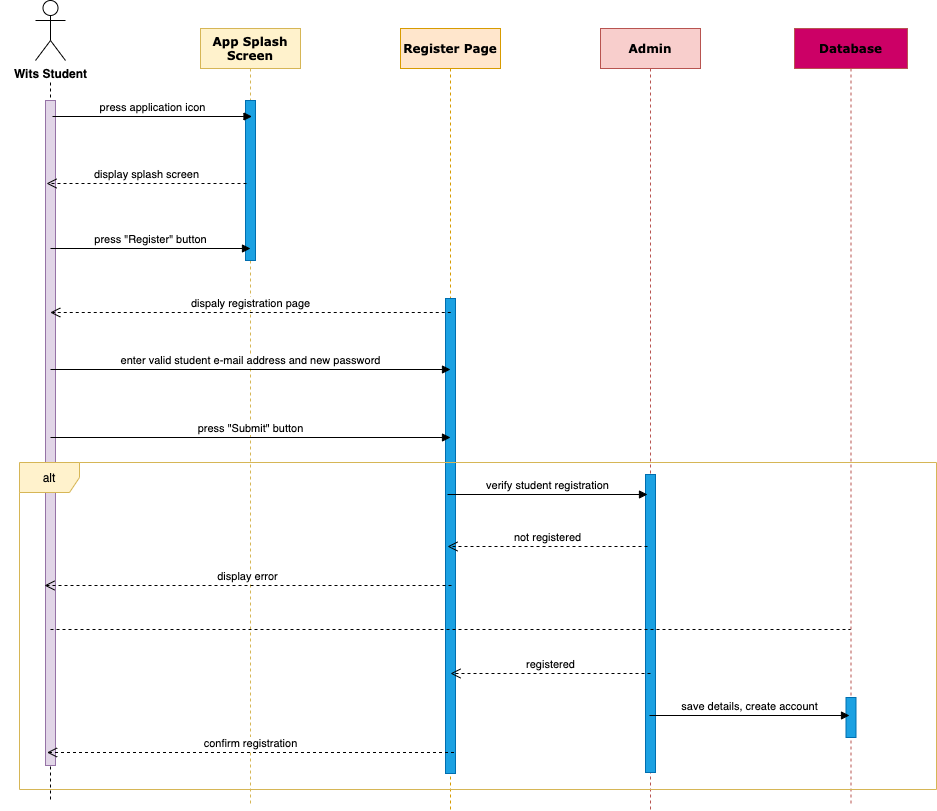

The diagram above was exported from draw.io. Its source (the exported page's mxGraphModel, read from the mxfile embedded in the PNG):
<mxGraphModel dx="1426" dy="777" grid="0" gridSize="10" guides="1" tooltips="1" connect="1" arrows="1" fold="1" page="1" pageScale="1" pageWidth="1100" pageHeight="850" background="#ffffff" math="0" shadow="0">
  <root>
    <mxCell id="0" />
    <mxCell id="1" parent="0" />
    <mxCell id="7baba1c4bc27f4b0-2" value="App Splash Screen" style="shape=umlLifeline;perimeter=lifelinePerimeter;whiteSpace=wrap;html=1;container=1;collapsible=0;recursiveResize=0;outlineConnect=0;rounded=0;shadow=0;comic=0;labelBackgroundColor=none;strokeWidth=1;fontFamily=Verdana;fontSize=12;align=center;glass=0;fontStyle=1;fillColor=#fff2cc;strokeColor=#d6b656;" parent="1" vertex="1">
      <mxGeometry x="250" y="68" width="100" height="778" as="geometry" />
    </mxCell>
    <mxCell id="M6ArGP8SbRO4zzzGZR3l-37" value="" style="html=1;points=[];perimeter=orthogonalPerimeter;rounded=0;shadow=0;glass=0;fillColor=#1ba1e2;strokeColor=#006EAF;fontColor=#ffffff;" parent="7baba1c4bc27f4b0-2" vertex="1">
      <mxGeometry x="45" y="72" width="10" height="160" as="geometry" />
    </mxCell>
    <mxCell id="7baba1c4bc27f4b0-3" value="Register Page" style="shape=umlLifeline;perimeter=lifelinePerimeter;whiteSpace=wrap;html=1;container=1;collapsible=0;recursiveResize=0;outlineConnect=0;rounded=0;shadow=0;comic=0;labelBackgroundColor=none;strokeWidth=1;fontFamily=Verdana;fontSize=12;align=center;fontStyle=1;fillColor=#ffe6cc;strokeColor=#d79b00;" parent="1" vertex="1">
      <mxGeometry x="450" y="68" width="100" height="782" as="geometry" />
    </mxCell>
    <mxCell id="B7Urh4pHPIIZYlhjIYP9-6" value="" style="html=1;points=[];perimeter=orthogonalPerimeter;rounded=0;shadow=0;glass=0;fillColor=#1ba1e2;strokeColor=#006EAF;fontColor=#ffffff;" vertex="1" parent="7baba1c4bc27f4b0-3">
      <mxGeometry x="45" y="270" width="10" height="475" as="geometry" />
    </mxCell>
    <mxCell id="7baba1c4bc27f4b0-4" value="Admin" style="shape=umlLifeline;perimeter=lifelinePerimeter;whiteSpace=wrap;html=1;container=1;collapsible=0;recursiveResize=0;outlineConnect=0;rounded=0;shadow=0;comic=0;labelBackgroundColor=none;strokeWidth=1;fontFamily=Verdana;fontSize=12;align=center;fontStyle=1;fillColor=#f8cecc;strokeColor=#b85450;" parent="1" vertex="1">
      <mxGeometry x="650" y="68" width="100" height="782" as="geometry" />
    </mxCell>
    <mxCell id="M6ArGP8SbRO4zzzGZR3l-51" value="" style="html=1;points=[];perimeter=orthogonalPerimeter;rounded=0;shadow=0;glass=0;fillColor=#1ba1e2;strokeColor=#006EAF;fontColor=#ffffff;" parent="7baba1c4bc27f4b0-4" vertex="1">
      <mxGeometry x="45" y="446" width="10" height="298" as="geometry" />
    </mxCell>
    <mxCell id="7baba1c4bc27f4b0-5" value="Database" style="shape=umlLifeline;perimeter=lifelinePerimeter;whiteSpace=wrap;html=1;container=1;collapsible=0;recursiveResize=0;outlineConnect=0;rounded=0;shadow=0;comic=0;labelBackgroundColor=none;strokeWidth=1;fontFamily=Verdana;fontSize=12;align=center;fontStyle=1;strokeColor=#b85450;fillColor=#CC0066;" parent="1" vertex="1">
      <mxGeometry x="844" y="68" width="113" height="775" as="geometry" />
    </mxCell>
    <mxCell id="M6ArGP8SbRO4zzzGZR3l-53" value="" style="html=1;points=[];perimeter=orthogonalPerimeter;rounded=0;shadow=0;glass=0;fillColor=#1ba1e2;strokeColor=#006EAF;fontColor=#ffffff;" parent="7baba1c4bc27f4b0-5" vertex="1">
      <mxGeometry x="51.5" y="669" width="10" height="40" as="geometry" />
    </mxCell>
    <mxCell id="7baba1c4bc27f4b0-8" value="" style="shape=umlLifeline;perimeter=lifelinePerimeter;whiteSpace=wrap;html=1;container=1;collapsible=0;recursiveResize=0;outlineConnect=0;rounded=1;shadow=0;comic=0;labelBackgroundColor=none;strokeWidth=1;fontFamily=Verdana;fontSize=12;align=center;size=0;" parent="1" vertex="1">
      <mxGeometry x="50" y="110" width="100" height="730" as="geometry" />
    </mxCell>
    <mxCell id="M6ArGP8SbRO4zzzGZR3l-21" value="" style="html=1;points=[];perimeter=orthogonalPerimeter;rounded=0;shadow=0;glass=0;fillColor=#e1d5e7;strokeColor=#9673a6;" parent="7baba1c4bc27f4b0-8" vertex="1">
      <mxGeometry x="45" y="30" width="10" height="665" as="geometry" />
    </mxCell>
    <mxCell id="M6ArGP8SbRO4zzzGZR3l-19" value="Wits Student" style="shape=umlActor;verticalLabelPosition=bottom;labelBackgroundColor=#ffffff;verticalAlign=top;html=1;rounded=0;shadow=0;glass=0;fontStyle=1" parent="1" vertex="1">
      <mxGeometry x="85" y="40" width="30" height="60" as="geometry" />
    </mxCell>
    <mxCell id="M6ArGP8SbRO4zzzGZR3l-34" value="press application icon" style="html=1;verticalAlign=bottom;endArrow=block;" parent="1" edge="1">
      <mxGeometry width="80" relative="1" as="geometry">
        <mxPoint x="102" y="156" as="sourcePoint" />
        <mxPoint x="301.5" y="156" as="targetPoint" />
      </mxGeometry>
    </mxCell>
    <mxCell id="B7Urh4pHPIIZYlhjIYP9-1" value="press &quot;Register&quot; button" style="html=1;verticalAlign=bottom;endArrow=block;" edge="1" parent="1">
      <mxGeometry width="80" relative="1" as="geometry">
        <mxPoint x="100" y="288" as="sourcePoint" />
        <mxPoint x="300" y="288" as="targetPoint" />
        <Array as="points">
          <mxPoint x="160.5" y="288" />
          <mxPoint x="196.5" y="288" />
          <mxPoint x="228.5" y="288" />
        </Array>
      </mxGeometry>
    </mxCell>
    <mxCell id="B7Urh4pHPIIZYlhjIYP9-2" value="dispaly registration page" style="html=1;verticalAlign=bottom;endArrow=open;dashed=1;endSize=8;" edge="1" parent="1">
      <mxGeometry relative="1" as="geometry">
        <mxPoint x="500.25" y="352" as="sourcePoint" />
        <mxPoint x="99.75" y="352" as="targetPoint" />
      </mxGeometry>
    </mxCell>
    <mxCell id="B7Urh4pHPIIZYlhjIYP9-4" value="enter valid student e-mail address and new password" style="html=1;verticalAlign=bottom;endArrow=block;" edge="1" parent="1">
      <mxGeometry width="80" relative="1" as="geometry">
        <mxPoint x="100" y="409" as="sourcePoint" />
        <mxPoint x="500" y="409" as="targetPoint" />
        <Array as="points">
          <mxPoint x="270.5" y="409" />
        </Array>
      </mxGeometry>
    </mxCell>
    <mxCell id="B7Urh4pHPIIZYlhjIYP9-5" value="press &quot;Submit&quot; button" style="html=1;verticalAlign=bottom;endArrow=block;" edge="1" parent="1">
      <mxGeometry width="80" relative="1" as="geometry">
        <mxPoint x="100" y="477" as="sourcePoint" />
        <mxPoint x="500" y="477" as="targetPoint" />
        <Array as="points">
          <mxPoint x="270.5" y="477" />
        </Array>
      </mxGeometry>
    </mxCell>
    <mxCell id="B7Urh4pHPIIZYlhjIYP9-7" value="verify student registration" style="html=1;verticalAlign=bottom;endArrow=block;" edge="1" parent="1">
      <mxGeometry width="80" relative="1" as="geometry">
        <mxPoint x="497" y="534" as="sourcePoint" />
        <mxPoint x="697" y="534" as="targetPoint" />
        <Array as="points">
          <mxPoint x="557.5" y="534" />
          <mxPoint x="593.5" y="534" />
          <mxPoint x="625.5" y="534" />
        </Array>
      </mxGeometry>
    </mxCell>
    <mxCell id="B7Urh4pHPIIZYlhjIYP9-8" value="save details, create account" style="html=1;verticalAlign=bottom;endArrow=block;" edge="1" parent="1">
      <mxGeometry width="80" relative="1" as="geometry">
        <mxPoint x="699" y="755" as="sourcePoint" />
        <mxPoint x="899" y="755" as="targetPoint" />
        <Array as="points">
          <mxPoint x="759.5" y="755" />
          <mxPoint x="795.5" y="755" />
          <mxPoint x="827.5" y="755" />
        </Array>
      </mxGeometry>
    </mxCell>
    <mxCell id="B7Urh4pHPIIZYlhjIYP9-9" value="not registered" style="html=1;verticalAlign=bottom;endArrow=open;dashed=1;endSize=8;" edge="1" parent="1">
      <mxGeometry relative="1" as="geometry">
        <mxPoint x="697" y="586" as="sourcePoint" />
        <mxPoint x="497" y="586" as="targetPoint" />
      </mxGeometry>
    </mxCell>
    <mxCell id="B7Urh4pHPIIZYlhjIYP9-10" value="display error" style="html=1;verticalAlign=bottom;endArrow=open;dashed=1;endSize=8;" edge="1" parent="1">
      <mxGeometry relative="1" as="geometry">
        <mxPoint x="501" y="625" as="sourcePoint" />
        <mxPoint x="94" y="625" as="targetPoint" />
      </mxGeometry>
    </mxCell>
    <mxCell id="B7Urh4pHPIIZYlhjIYP9-13" value="registered" style="html=1;verticalAlign=bottom;endArrow=open;dashed=1;endSize=8;" edge="1" parent="1">
      <mxGeometry relative="1" as="geometry">
        <mxPoint x="700" y="713" as="sourcePoint" />
        <mxPoint x="500" y="713" as="targetPoint" />
      </mxGeometry>
    </mxCell>
    <mxCell id="B7Urh4pHPIIZYlhjIYP9-14" value="confirm registration" style="html=1;verticalAlign=bottom;endArrow=open;dashed=1;endSize=8;" edge="1" parent="1">
      <mxGeometry relative="1" as="geometry">
        <mxPoint x="503.5" y="792" as="sourcePoint" />
        <mxPoint x="96.5" y="792" as="targetPoint" />
      </mxGeometry>
    </mxCell>
    <mxCell id="B7Urh4pHPIIZYlhjIYP9-15" value="display splash screen" style="html=1;verticalAlign=bottom;endArrow=open;dashed=1;endSize=8;" edge="1" parent="1">
      <mxGeometry relative="1" as="geometry">
        <mxPoint x="296" y="223" as="sourcePoint" />
        <mxPoint x="96" y="223" as="targetPoint" />
        <Array as="points">
          <mxPoint x="246.5" y="223" />
        </Array>
      </mxGeometry>
    </mxCell>
    <mxCell id="M6ArGP8SbRO4zzzGZR3l-91" value="alt" style="shape=umlFrame;whiteSpace=wrap;html=1;rounded=0;shadow=0;glass=0;fillColor=#fff2cc;strokeColor=#d6b656;" parent="1" vertex="1">
      <mxGeometry x="69" y="502" width="917" height="327" as="geometry" />
    </mxCell>
    <mxCell id="B7Urh4pHPIIZYlhjIYP9-17" value="" style="endArrow=none;dashed=1;html=1;" edge="1" parent="1" target="7baba1c4bc27f4b0-5">
      <mxGeometry width="50" height="50" relative="1" as="geometry">
        <mxPoint x="100" y="669" as="sourcePoint" />
        <mxPoint x="159.5" y="669" as="targetPoint" />
      </mxGeometry>
    </mxCell>
  </root>
</mxGraphModel>